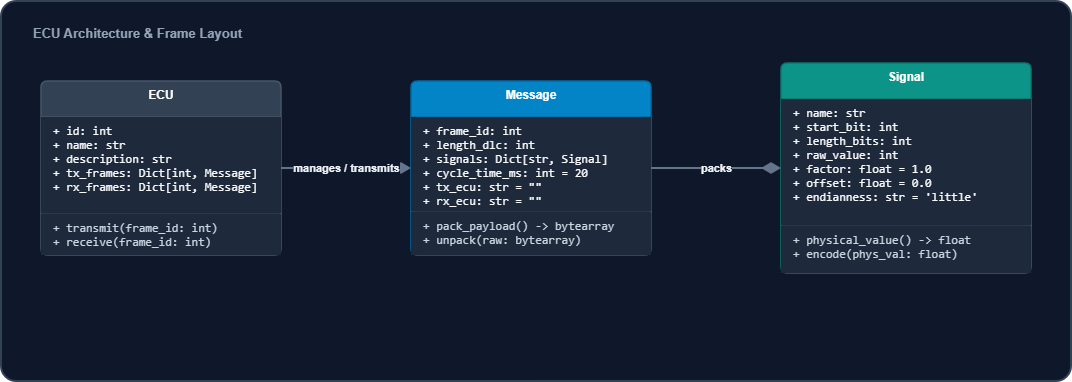

The diagram above was exported from draw.io. Its source (the exported page's mxGraphModel, read from the mxfile embedded in the PNG):
<mxGraphModel dx="1414" dy="841" grid="1" gridSize="10" guides="1" tooltips="1" connect="1" arrows="1" fold="1" page="1" pageScale="1" pageWidth="850" pageHeight="1100" math="0" shadow="0">
  <root>
    <mxCell id="0" />
    <mxCell id="1" parent="0" />
    <mxCell id="LKrRdPd13_wqfpasXrWa-1" parent="1" style="rounded=1;whiteSpace=wrap;html=1;arcSize=4;fillColor=light-dark(#0F172A,#0F172A);strokeColor=light-dark(#334155,#334155);strokeWidth=2;shadow=0;" value="" vertex="1">
      <mxGeometry height="380" width="1070" x="360" y="350" as="geometry" />
    </mxCell>
    <mxCell id="LKrRdPd13_wqfpasXrWa-2" parent="1" style="text;html=1;strokeColor=none;fillColor=none;align=left;verticalAlign=middle;fontColor=light-dark(#94A3B8,#94A3B8);fontFamily=Helvetica;fontSize=13;fontStyle=1;" value="ECU Architecture &amp; Frame Layout" vertex="1">
      <mxGeometry height="24" width="300" x="390" y="370" as="geometry" />
    </mxCell>
    <mxCell id="LKrRdPd13_wqfpasXrWa-3" parent="1" style="swimlane;fontStyle=1;align=center;verticalAlign=top;childLayout=stackLayout;horizontal=1;startSize=36;horizontalStack=0;resizeParent=1;resizeParentMax=0;resizeLast=0;collapsible=0;marginBottom=0;fillColor=light-dark(#334155,#334155);fontColor=light-dark(#FFFFFF,#FFFFFF);strokeColor=light-dark(#475569,#475569);strokeWidth=1.5;rounded=1;arcSize=6;" value="ECU" vertex="1">
      <mxGeometry height="174" width="240" x="400" y="430" as="geometry" />
    </mxCell>
    <mxCell id="LKrRdPd13_wqfpasXrWa-4" parent="LKrRdPd13_wqfpasXrWa-3" style="text;strokeColor=none;fillColor=light-dark(#1E293B,#1E293B);align=left;verticalAlign=top;spacingLeft=10;spacingRight=6;overflow=hidden;rotatable=0;points=[[0,0.5],[1,0.5]];portConstraint=eastwest;fontColor=light-dark(#F8FAFC,#F8FAFC);fontFamily=monospace;fontSize=12;" value="+ id: int&#10;+ name: str&#10;+ description: str&#10;+ tx_frames: Dict[int, Message]&#10;+ rx_frames: Dict[int, Message]" vertex="1">
      <mxGeometry height="96" width="240" y="36" as="geometry" />
    </mxCell>
    <mxCell id="LKrRdPd13_wqfpasXrWa-5" parent="LKrRdPd13_wqfpasXrWa-3" style="line;strokeWidth=1;fillColor=none;strokeColor=light-dark(#475569,#475569);align=left;verticalAlign=middle;" value="" vertex="1">
      <mxGeometry height="1" width="240" y="132" as="geometry" />
    </mxCell>
    <mxCell id="LKrRdPd13_wqfpasXrWa-6" parent="LKrRdPd13_wqfpasXrWa-3" style="text;strokeColor=none;fillColor=light-dark(#1E293B,#1E293B);align=left;verticalAlign=top;spacingLeft=10;spacingRight=6;overflow=hidden;rotatable=0;points=[[0,0.5],[1,0.5]];portConstraint=eastwest;fontColor=light-dark(#CBD5E1,#CBD5E1);fontFamily=monospace;fontSize=12;" value="+ transmit(frame_id: int)&#10;+ receive(frame_id: int)" vertex="1">
      <mxGeometry height="41" width="240" y="133" as="geometry" />
    </mxCell>
    <mxCell id="LKrRdPd13_wqfpasXrWa-7" parent="1" style="swimlane;fontStyle=1;align=center;verticalAlign=top;childLayout=stackLayout;horizontal=1;startSize=36;horizontalStack=0;resizeParent=1;resizeParentMax=0;resizeLast=0;collapsible=0;marginBottom=0;fillColor=light-dark(#0284C7,#0284C7);fontColor=light-dark(#FFFFFF,#FFFFFF);strokeColor=light-dark(#0369A1,#0369A1);strokeWidth=1.5;rounded=1;arcSize=6;" value="Message" vertex="1">
      <mxGeometry height="174" width="240" x="770" y="430" as="geometry" />
    </mxCell>
    <mxCell id="LKrRdPd13_wqfpasXrWa-8" parent="LKrRdPd13_wqfpasXrWa-7" style="text;strokeColor=none;fillColor=light-dark(#1E293B,#1E293B);align=left;verticalAlign=top;spacingLeft=10;spacingRight=6;overflow=hidden;rotatable=0;points=[[0,0.5],[1,0.5]];portConstraint=eastwest;fontColor=light-dark(#F8FAFC,#F8FAFC);fontFamily=monospace;fontSize=12;" value="+ frame_id: int&#10;+ length_dlc: int&#10;+ signals: Dict[str, Signal]&#10;+ cycle_time_ms: int = 20&#10;+ tx_ecu: str = &quot;&quot;&#10;+ rx_ecu: str = &quot;&quot;" vertex="1">
      <mxGeometry height="94" width="240" y="36" as="geometry" />
    </mxCell>
    <mxCell id="LKrRdPd13_wqfpasXrWa-9" parent="LKrRdPd13_wqfpasXrWa-7" style="line;strokeWidth=1;fillColor=none;strokeColor=light-dark(#475569,#475569);align=left;verticalAlign=middle;" value="" vertex="1">
      <mxGeometry height="1" width="240" y="130" as="geometry" />
    </mxCell>
    <mxCell id="LKrRdPd13_wqfpasXrWa-10" parent="LKrRdPd13_wqfpasXrWa-7" style="text;strokeColor=none;fillColor=light-dark(#1E293B,#1E293B);align=left;verticalAlign=top;spacingLeft=10;spacingRight=6;overflow=hidden;rotatable=0;points=[[0,0.5],[1,0.5]];portConstraint=eastwest;fontColor=light-dark(#CBD5E1,#CBD5E1);fontFamily=monospace;fontSize=12;" value="+ pack_payload() -&gt; bytearray&#10;+ unpack(raw: bytearray)" vertex="1">
      <mxGeometry height="43" width="240" y="131" as="geometry" />
    </mxCell>
    <mxCell id="LKrRdPd13_wqfpasXrWa-11" parent="1" style="swimlane;fontStyle=1;align=center;verticalAlign=top;childLayout=stackLayout;horizontal=1;startSize=36;horizontalStack=0;resizeParent=1;resizeParentMax=0;resizeLast=0;collapsible=0;marginBottom=0;fillColor=light-dark(#0D9488,#0D9488);fontColor=light-dark(#FFFFFF,#FFFFFF);strokeColor=light-dark(#0F766E,#0F766E);strokeWidth=1.5;rounded=1;arcSize=6;" value="Signal" vertex="1">
      <mxGeometry height="210" width="250" x="1140" y="412" as="geometry" />
    </mxCell>
    <mxCell id="LKrRdPd13_wqfpasXrWa-12" parent="LKrRdPd13_wqfpasXrWa-11" style="text;strokeColor=none;fillColor=light-dark(#1E293B,#1E293B);align=left;verticalAlign=top;spacingLeft=10;spacingRight=6;overflow=hidden;rotatable=0;points=[[0,0.5],[1,0.5]];portConstraint=eastwest;fontColor=light-dark(#F8FAFC,#F8FAFC);fontFamily=monospace;fontSize=12;" value="+ name: str&#10;+ start_bit: int&#10;+ length_bits: int&#10;+ raw_value: int&#10;+ factor: float = 1.0&#10;+ offset: float = 0.0&#10;+ endianness: str = 'little'" vertex="1">
      <mxGeometry height="126" width="250" y="36" as="geometry" />
    </mxCell>
    <mxCell id="LKrRdPd13_wqfpasXrWa-13" parent="LKrRdPd13_wqfpasXrWa-11" style="line;strokeWidth=1;fillColor=none;strokeColor=light-dark(#475569,#475569);align=left;verticalAlign=middle;" value="" vertex="1">
      <mxGeometry height="1" width="250" y="162" as="geometry" />
    </mxCell>
    <mxCell id="LKrRdPd13_wqfpasXrWa-14" parent="LKrRdPd13_wqfpasXrWa-11" style="text;strokeColor=none;fillColor=light-dark(#1E293B,#1E293B);align=left;verticalAlign=top;spacingLeft=10;spacingRight=6;overflow=hidden;rotatable=0;points=[[0,0.5],[1,0.5]];portConstraint=eastwest;fontColor=light-dark(#CBD5E1,#CBD5E1);fontFamily=monospace;fontSize=12;" value="+ physical_value() -&gt; float&#10;+ encode(phys_val: float)" vertex="1">
      <mxGeometry height="47" width="250" y="163" as="geometry" />
    </mxCell>
    <mxCell id="LKrRdPd13_wqfpasXrWa-15" edge="1" parent="1" source="LKrRdPd13_wqfpasXrWa-3" style="endArrow=diamondThin;endFill=1;endSize=14;html=1;rounded=0;strokeWidth=2;strokeColor=light-dark(#64748B,#64748B);fontColor=light-dark(#F1F5F9,#F1F5F9);labelBackgroundColor=light-dark(#0F172A,#0F172A);fontSize=11;fontStyle=1;exitX=1;exitY=0.5;exitDx=0;exitDy=0;entryX=0;entryY=0.5;entryDx=0;entryDy=0;" target="LKrRdPd13_wqfpasXrWa-7" value="manages / transmits">
      <mxGeometry relative="1" width="160" as="geometry">
        <mxPoint as="offset" />
      </mxGeometry>
    </mxCell>
    <mxCell id="LKrRdPd13_wqfpasXrWa-16" edge="1" parent="1" source="LKrRdPd13_wqfpasXrWa-7" style="endArrow=diamondThin;endFill=1;endSize=14;html=1;rounded=0;strokeWidth=2;strokeColor=light-dark(#64748B,#64748B);fontColor=light-dark(#F1F5F9,#F1F5F9);labelBackgroundColor=light-dark(#0F172A,#0F172A);fontSize=11;fontStyle=1;exitX=1;exitY=0.5;exitDx=0;exitDy=0;entryX=0;entryY=0.5;entryDx=0;entryDy=0;" target="LKrRdPd13_wqfpasXrWa-11" value="packs">
      <mxGeometry relative="1" width="160" as="geometry">
        <mxPoint as="offset" />
      </mxGeometry>
    </mxCell>
  </root>
</mxGraphModel>